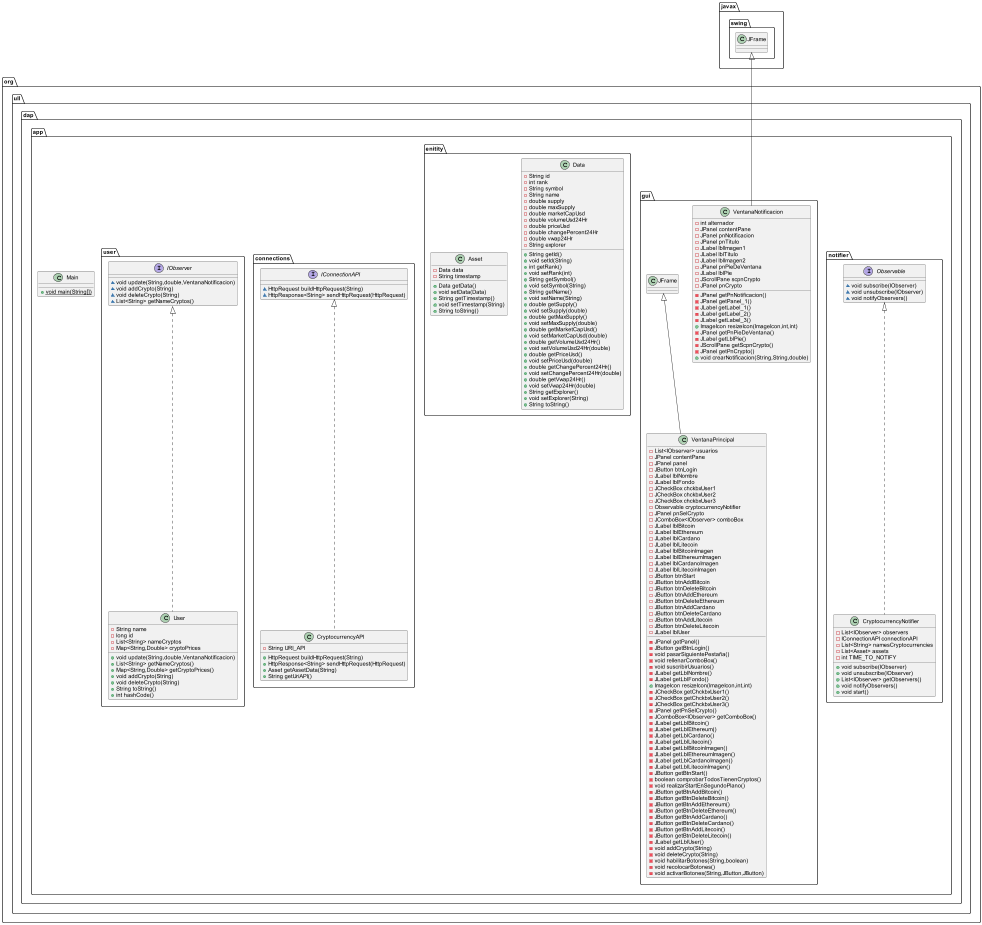

The diagram above was rendered by PlantUML. Its source (embedded in the PNG):
@startuml
class org.ull.dap.app.notifier.CryptocurrencyNotifier {
- List<IObserver> observers
- IConnectionAPI connectionAPI
- List<String> namesCryptocurrencies
- List<Asset> assets
- int TIME_TO_NOTIFY
+ void subscribe(IObserver)
+ void unsubscribe(IObserver)
+ List<IObserver> getObservers()
+ void notifyObservers()
+ void start()
}
class org.ull.dap.app.gui.VentanaNotificacion {
- int alternador
- JPanel contentPane
- JPanel pnNotificacion
- JPanel pnTitulo
- JLabel lblImagen1
- JLabel lblTitulo
- JLabel lblImagen2
- JPanel pnPieDeVentana
- JLabel lblPie
- JScrollPane scpnCrypto
- JPanel pnCrypto
- JPanel getPnNotificacion()
- JPanel getPanel_1()
- JLabel getLabel_1()
- JLabel getLabel_2()
- JLabel getLabel_3()
+ ImageIcon resizeIcon(ImageIcon,int,int)
- JPanel getPnPieDeVentana()
- JLabel getLblPie()
- JScrollPane getScpnCrypto()
- JPanel getPnCrypto()
+ void crearNotificacion(String,String,double)
}
class org.ull.dap.app.enitity.Data {
- String id
- int rank
- String symbol
- String name
- double supply
- double maxSupply
- double marketCapUsd
- double volumeUsd24Hr
- double priceUsd
- double changePercent24Hr
- double vwap24Hr
- String explorer
+ String getId()
+ void setId(String)
+ int getRank()
+ void setRank(int)
+ String getSymbol()
+ void setSymbol(String)
+ String getName()
+ void setName(String)
+ double getSupply()
+ void setSupply(double)
+ double getMaxSupply()
+ void setMaxSupply(double)
+ double getMarketCapUsd()
+ void setMarketCapUsd(double)
+ double getVolumeUsd24Hr()
+ void setVolumeUsd24Hr(double)
+ double getPriceUsd()
+ void setPriceUsd(double)
+ double getChangePercent24Hr()
+ void setChangePercent24Hr(double)
+ double getVwap24Hr()
+ void setVwap24Hr(double)
+ String getExplorer()
+ void setExplorer(String)
+ String toString()
}
class org.ull.dap.app.enitity.Asset {
- Data data
- String timestamp
+ Data getData()
+ void setData(Data)
+ String getTimestamp()
+ void setTimestamp(String)
+ String toString()
}
class org.ull.dap.app.gui.VentanaPrincipal {
- List<IObserver> usuarios
- JPanel contentPane
- JPanel panel
- JButton btnLogin
- JLabel lblNombre
- JLabel lblFondo
- JCheckBox chckbxUser1
- JCheckBox chckbxUser2
- JCheckBox chckbxUser3
- Observable cryptocurrencyNotifier
- JPanel pnSelCrypto
- JComboBox<IObserver> comboBox
- JLabel lblBitcoin
- JLabel lblEthereum
- JLabel lblCardano
- JLabel lblLitecoin
- JLabel lblBitcoinImagen
- JLabel lblEthereumImagen
- JLabel lblCardanoImagen
- JLabel lblLitecoinImagen
- JButton btnStart
- JButton btnAddBitcoin
- JButton btnDeleteBitcoin
- JButton btnAddEthereum
- JButton btnDeleteEthereum
- JButton btnAddCardano
- JButton btnDeleteCardano
- JButton btnAddLitecoin
- JButton btnDeleteLitecoin
- JLabel lblUser
- JPanel getPanel()
- JButton getBtnLogin()
- void pasarSiguientePestaña()
- void rellenarComboBox()
- void suscribirUsuarios()
- JLabel getLblNombre()
- JLabel getLblFondo()
+ ImageIcon resizeIcon(ImageIcon,int,int)
- JCheckBox getChckbxUser1()
- JCheckBox getChckbxUser2()
- JCheckBox getChckbxUser3()
- JPanel getPnSelCrypto()
- JComboBox<IObserver> getComboBox()
- JLabel getLblBitcoin()
- JLabel getLblEthereum()
- JLabel getLblCardano()
- JLabel getLblLitecoin()
- JLabel getLblBitcoinImagen()
- JLabel getLblEthereumImagen()
- JLabel getLblCardanoImagen()
- JLabel getLblLitecoinImagen()
- JButton getBtnStart()
- boolean comprobarTodosTienenCryptos()
- void realizarStartEnSegundoPlano()
- JButton getBtnAddBitcoin()
- JButton getBtnDeleteBitcoin()
- JButton getBtnAddEthereum()
- JButton getBtnDeleteEthereum()
- JButton getBtnAddCardano()
- JButton getBtnDeleteCardano()
- JButton getBtnAddLitecoin()
- JButton getBtnDeleteLitecoin()
- JLabel getLblUser()
- void addCrypto(String)
- void deleteCrypto(String)
- void habilitarBotones(String,boolean)
- void recolocarBotones()
- void activarBotones(String,JButton,JButton)
}
class org.ull.dap.app.connections.CryptocurrencyAPI {
- String URI_API
+ HttpRequest buildHttpRequest(String)
+ HttpResponse<String> sendHttpRequest(HttpRequest)
+ Asset getAssetData(String)
+ String getUriAPI()
}
class org.ull.dap.app.user.User {
- String name
- long id
- List<String> nameCryptos
- Map<String,Double> cryptoPrices
+ void update(String,double,VentanaNotificacion)
+ List<String> getNameCryptos()
+ Map<String,Double> getCryptoPrices()
+ void addCrypto(String)
+ void deleteCrypto(String)
+ String toString()
+ int hashCode()
}
interface org.ull.dap.app.connections.IConnectionAPI {
~ HttpRequest buildHttpRequest(String)
~ HttpResponse<String> sendHttpRequest(HttpRequest)
}
interface org.ull.dap.app.notifier.Observable {
~ void subscribe(IObserver)
~ void unsubscribe(IObserver)
~ void notifyObservers()
}
interface org.ull.dap.app.user.IObserver {
~ void update(String,double,VentanaNotificacion)
~ void addCrypto(String)
~ void deleteCrypto(String)
~ List<String> getNameCryptos()
}
class org.ull.dap.app.Main {
+ {static} void main(String[])
}


org.ull.dap.app.notifier.Observable <|.. org.ull.dap.app.notifier.CryptocurrencyNotifier
javax.swing.JFrame <|-- org.ull.dap.app.gui.VentanaNotificacion
org.ull.dap.app.gui.JFrame <|-- org.ull.dap.app.gui.VentanaPrincipal
org.ull.dap.app.connections.IConnectionAPI <|.. org.ull.dap.app.connections.CryptocurrencyAPI
org.ull.dap.app.user.IObserver <|.. org.ull.dap.app.user.User
@enduml